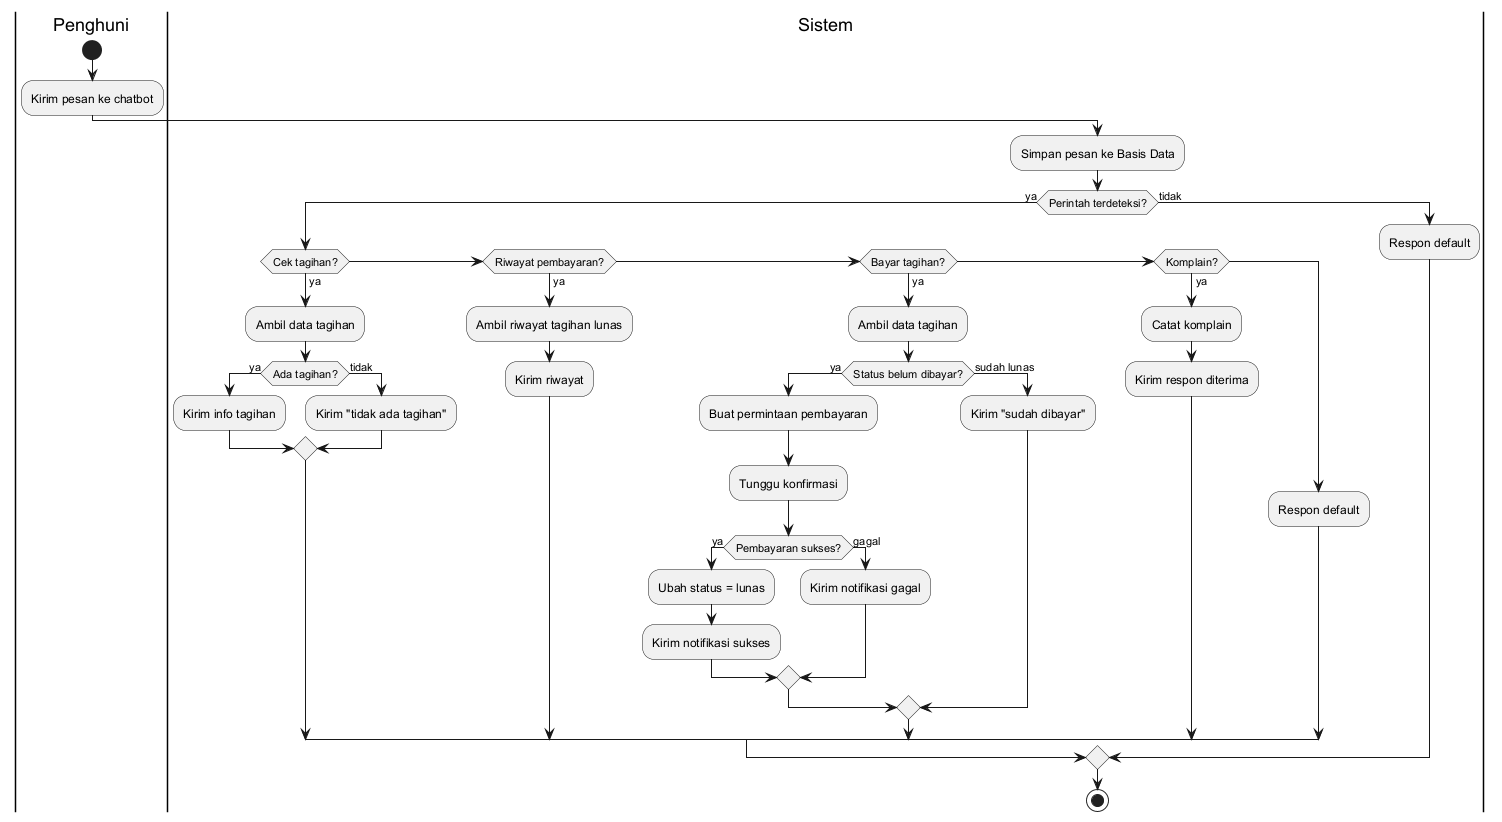

The diagram above was rendered by PlantUML. Its source (embedded in the PNG):
@startuml
|Penghuni|
start
:Kirim pesan ke chatbot;

|Sistem|
:Simpan pesan ke Basis Data;

if (Perintah terdeteksi?) then (ya)
  
  if (Cek tagihan?) then (ya)
    :Ambil data tagihan;
    if (Ada tagihan?) then (ya)
      :Kirim info tagihan;
    else (tidak)
      :Kirim "tidak ada tagihan";
    endif

  elseif (Riwayat pembayaran?) then (ya)
    :Ambil riwayat tagihan lunas;
    :Kirim riwayat;

  elseif (Bayar tagihan?) then (ya)
    :Ambil data tagihan;

    if (Status belum dibayar?) then (ya)
      :Buat permintaan pembayaran;
      :Tunggu konfirmasi;

      if (Pembayaran sukses?) then (ya)
        :Ubah status = lunas;
        :Kirim notifikasi sukses;
      else (gagal)
        :Kirim notifikasi gagal;
      endif

    else (sudah lunas)
      :Kirim "sudah dibayar";
    endif

  elseif (Komplain?) then (ya)
    :Catat komplain;
    :Kirim respon diterima;

  else
    :Respon default;
  endif

else (tidak)
  :Respon default;
endif

stop
@enduml